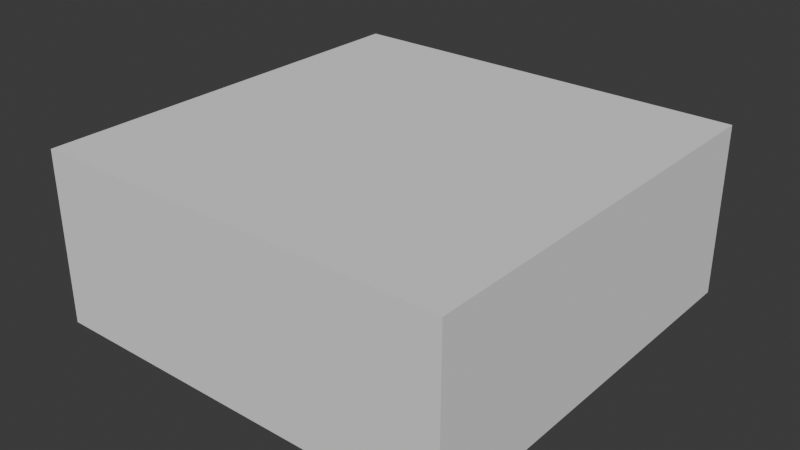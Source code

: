 # Source: room.blend  (saved by Blender 4.2.66; exported with 4.5.12 LTS)
import bpy
from mathutils import Matrix  # noqa: F401  (used for matrix-valued properties, if any)

bpy.ops.wm.read_factory_settings(use_empty=True)
scene = bpy.context.scene
scene.name = 'Scene'

# ---- collections
col_collection = bpy.data.collections.new('Collection'); scene.collection.children.link(col_collection)

# ---- world
world_world = bpy.data.worlds.new('World'); scene.world = world_world
world_world.use_nodes = True; world_world.node_tree.nodes.clear()
_N = world_world.node_tree.nodes; _L = world_world.node_tree.links
n0 = _N.new('ShaderNodeOutputWorld'); n0.name = 'World Output'; n0.location = (300, 300)
n1 = _N.new('ShaderNodeBackground'); n1.name = 'Background'; n1.location = (10, 300)
n1.inputs[0].default_value = (0.05088, 0.05088, 0.05088, 1.0)
_L.new(n1.outputs[0], n0.inputs[0])
n0.is_active_output = True
world_world.color = (0.05088, 0.05088, 0.05088)
world_world.sun_shadow_jitter_overblur = 0.0

# ---- meshes
me_plane = bpy.data.meshes.new('Plane')
me_plane.from_pydata([(-1.375, -1.375, 0.0), (1.375, -1.375, 0.0), (-1.375, 1.375, 0.0), (1.375, 1.375, 0.0), (1.302, -1.375, 0.0), (1.302, 1.375, 0.0), (-1.375, -1.283, 0.0), (1.375, -1.283, 0.0), (1.302, -1.283, 0.0), (-1.278, 1.375, 0.0), (-1.278, -1.375, 0.0), (-1.278, -1.283, 0.0), (1.375, 1.278, 0.0), (1.302, 1.278, 0.0), (-1.375, 1.278, 0.0), (-1.278, 1.278, 0.0), (-1.375, -1.283, 1.048), (-1.375, -1.375, 1.048), (1.302, -1.375, 1.048), (1.375, -1.375, 1.048), (1.375, 1.278, 1.048), (1.375, 1.375, 1.048), (-1.278, 1.375, 1.048), (-1.375, 1.375, 1.048), (-1.278, -1.375, 1.048), (1.302, 1.375, 1.048), (1.302, 1.278, 1.048), (-1.375, 1.278, 1.048), (1.375, -1.283, 1.048), (1.302, -1.283, 1.048), (-1.278, -1.283, 1.048), (-1.278, 1.278, 1.048), (-1.375, -1.283, 1.129), (-1.375, -1.375, 1.129), (1.302, -1.375, 1.129), (1.375, -1.375, 1.129), (1.375, 1.278, 1.129), (1.375, 1.375, 1.129), (-1.278, 1.375, 1.129), (-1.375, 1.375, 1.129), (-1.278, -1.375, 1.129), (1.302, 1.375, 1.129), (1.302, 1.278, 1.129), (-1.375, 1.278, 1.129), (1.375, -1.283, 1.129), (1.302, -1.283, 1.129), (-1.278, -1.283, 1.129), (-1.278, 1.278, 1.129)], [], [(4, 1, 19, 18), (1, 7, 28, 19), (6, 0, 17, 16), (15, 13, 26, 31), (14, 6, 16, 27), (8, 11, 30, 29), (0, 10, 24, 17), (11, 8, 13, 15), (11, 15, 31, 30), (27, 16, 32, 43), (29, 30, 46, 45), (17, 24, 40, 33), (30, 31, 47, 46), (21, 25, 41, 37), (25, 22, 38, 41), (23, 27, 43, 39), (24, 18, 34, 40), (12, 3, 21, 20), (7, 12, 20, 28), (9, 2, 23, 22), (13, 8, 29, 26), (10, 4, 18, 24), (2, 14, 27, 23), (5, 9, 22, 25), (3, 5, 25, 21), (42, 36, 37, 41), (47, 42, 41, 38), (40, 34, 45, 46), (34, 35, 44, 45), (33, 40, 46, 32), (43, 47, 38, 39), (32, 46, 47, 43), (45, 44, 36, 42), (31, 26, 42, 47), (16, 17, 33, 32), (19, 28, 44, 35), (18, 19, 35, 34), (20, 21, 37, 36), (28, 20, 36, 44), (22, 23, 39, 38), (26, 29, 45, 42), (42, 45, 46, 47)])
_uv = me_plane.uv_layers.new(name='UVMap')
_uv.uv.foreach_set('vector', [0.0, 0.0, 0.0, 0.0, 0.0, 0.0, 0.0, 0.0, 0.0, 0.0, 0.0, 0.0, 0.0, 0.0, 0.0, 0.0, 0.0, 0.0, 0.0, 0.0, 0.0, 0.0, 0.0, 0.0, 0.03542, 0.9645, 0.9735, 0.9645, 0.9735, 0.9645, 0.03542, 0.9645, 0.0, 0.0, 0.0, 0.0, 0.0, 0.0, 0.0, 0.0, 0.9735, 0.03354, 0.03542, 0.03354, 0.03542, 0.03354, 0.9735, 0.03354, 0.0, 0.0, 0.0, 0.0, 0.0, 0.0, 0.0, 0.0, 0.03542, 0.03354, 0.9735, 0.03354, 0.9735, 0.9645, 0.03542, 0.9645, 0.03542, 0.03354, 0.03542, 0.9645, 0.03542, 0.9645, 0.03542, 0.03354, 0.0, 0.0, 0.0, 0.0, 0.0, 0.0, 0.0, 0.0, 0.9735, 0.03354, 0.03542, 0.03354, 0.03542, 0.03354, 0.9735, 0.03354, 0.0, 0.0, 0.0, 0.0, 0.0, 0.0, 0.0, 0.0, 0.03542, 0.03354, 0.03542, 0.9645, 0.03542, 0.9645, 0.03542, 0.03354, 0.0, 0.0, 0.0, 0.0, 0.0, 0.0, 0.0, 0.0, 0.0, 0.0, 0.0, 0.0, 0.0, 0.0, 0.0, 0.0, 0.0, 0.0, 0.0, 0.0, 0.0, 0.0, 0.0, 0.0, 0.0, 0.0, 0.0, 0.0, 0.0, 0.0, 0.0, 0.0, 0.0, 0.0, 0.0, 0.0, 0.0, 0.0, 0.0, 0.0, 0.0, 0.0, 0.0, 0.0, 0.0, 0.0, 0.0, 0.0, 0.0, 0.0, 0.0, 0.0, 0.0, 0.0, 0.0, 0.0, 0.9735, 0.9645, 0.9735, 0.03354, 0.9735, 0.03354, 0.9735, 0.9645, 0.0, 0.0, 0.0, 0.0, 0.0, 0.0, 0.0, 0.0, 0.0, 0.0, 0.0, 0.0, 0.0, 0.0, 0.0, 0.0, 0.0, 0.0, 0.0, 0.0, 0.0, 0.0, 0.0, 0.0, 0.0, 0.0, 0.0, 0.0, 0.0, 0.0, 0.0, 0.0, 0.9735, 0.9645, 1.0, 0.9645, 1.0, 1.0, 0.9735, 1.0, 0.03542, 0.9645, 0.9735, 0.9645, 0.9735, 1.0, 0.03542, 1.0, 0.03542, 0.0, 0.9735, 0.0, 0.9735, 0.03354, 0.03542, 0.03354, 0.9735, 0.0, 1.0, 0.0, 1.0, 0.03354, 0.9735, 0.03354, 0.0, 0.0, 0.03542, 0.0, 0.03542, 0.03354, 0.0, 0.03354, 0.0, 0.9645, 0.03542, 0.9645, 0.03542, 1.0, 0.0, 1.0, 0.0, 0.03354, 0.03542, 0.03354, 0.03542, 0.9645, 0.0, 0.9645, 0.9735, 0.03354, 1.0, 0.03354, 1.0, 0.9645, 0.9735, 0.9645, 0.03542, 0.9645, 0.9735, 0.9645, 0.9735, 0.9645, 0.03542, 0.9645, 0.0, 0.0, 0.0, 0.0, 0.0, 0.0, 0.0, 0.0, 0.0, 0.0, 0.0, 0.0, 0.0, 0.0, 0.0, 0.0, 0.0, 0.0, 0.0, 0.0, 0.0, 0.0, 0.0, 0.0, 0.0, 0.0, 0.0, 0.0, 0.0, 0.0, 0.0, 0.0, 0.0, 0.0, 0.0, 0.0, 0.0, 0.0, 0.0, 0.0, 0.0, 0.0, 0.0, 0.0, 0.0, 0.0, 0.0, 0.0, 0.9735, 0.9645, 0.9735, 0.03354, 0.9735, 0.03354, 0.9735, 0.9645, 0.0, 0.0, 0.0, 0.0, 0.0, 0.0, 0.0, 0.0])
me_plane.update()

# ---- objects
ob_plane = bpy.data.objects.new('Plane', me_plane)

# ---- transforms, parenting, visibility, modifiers, constraints
ob_plane.location = (0.0, 0.0, 0.0)
ob_plane.scale = (25.14, 25.14, 25.14)

# ---- collection membership
col_collection.objects.link(ob_plane)

# ---- scene / render settings (as saved in the file)
scene.frame_start = 1; scene.frame_end = 250; scene.frame_set(1)
scene.render.engine = 'BLENDER_EEVEE_NEXT'
bpy.context.view_layer.update()

# ---- added for rendering (the .blend has no active camera and no usable light): camera, sun
cam_auto = bpy.data.cameras.new('AutoCamera')
cam_auto.lens = 50.0
cam_auto.sensor_width = 36.0
cam_auto.clip_end = 1653.33
ob_auto_camera = bpy.data.objects.new('AutoCamera', cam_auto)
scene.collection.objects.link(ob_auto_camera)
ob_auto_camera.location = (94.2073, -113.049, 89.5604)
ob_auto_camera.rotation_euler = (1.09748, -7.21219e-08, 0.694738)
scene.camera = ob_auto_camera
light_auto_sun = bpy.data.lights.new('AutoSun', 'SUN')
light_auto_sun.energy = 3.0
light_auto_sun.angle = 0.0523599
ob_auto_sun = bpy.data.objects.new('AutoSun', light_auto_sun)
scene.collection.objects.link(ob_auto_sun)
ob_auto_sun.rotation_euler = (0.872665, 0.174533, 0.523599)
bpy.context.view_layer.update()

